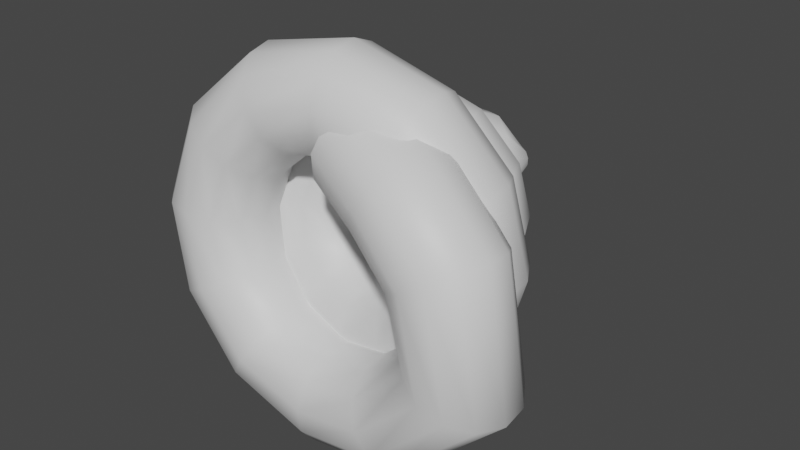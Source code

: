 # Source: poo.blend  (saved by Blender 2.91.10; exported with 4.5.12 LTS)
import bpy
from mathutils import Matrix  # noqa: F401  (used for matrix-valued properties, if any)

bpy.ops.wm.read_factory_settings(use_empty=True)
scene = bpy.context.scene
scene.name = 'Scene'

# ---- collections
col_collection = bpy.data.collections.new('Collection'); scene.collection.children.link(col_collection)
col_mesh = bpy.data.collections.new('Mesh'); scene.collection.children.link(col_mesh)
col_rig = bpy.data.collections.new('Rig'); scene.collection.children.link(col_rig)
col_collision = bpy.data.collections.new('Collision'); scene.collection.children.link(col_collision)
col_extras = bpy.data.collections.new('Extras'); scene.collection.children.link(col_extras)

# ---- materials (node trees are filled in below, after node groups)
mat_poo = bpy.data.materials.new('poo')
mat_poo.use_transparent_shadow = False

# ---- material node trees
mat_poo.use_nodes = True; mat_poo.node_tree.nodes.clear()
_N = mat_poo.node_tree.nodes; _L = mat_poo.node_tree.links
n0 = _N.new('ShaderNodeBsdfPrincipled'); n0.name = 'Principled BSDF'; n0.location = (10, 300)
n0.distribution = 'GGX'
n0.subsurface_method = 'BURLEY'
n0.inputs[3].default_value = 1.45
n0.inputs[27].default_value = (0.0, 0.0, 0.0, 1.0)
n0.inputs[28].default_value = 1.0
n1 = _N.new('ShaderNodeOutputMaterial'); n1.name = 'Material Output'; n1.location = (300, 300)
_L.new(n0.outputs[0], n1.inputs[0])
n1.is_active_output = True

# ---- world
world_world = bpy.data.worlds.new('World'); scene.world = world_world
world_world.use_nodes = True; world_world.node_tree.nodes.clear()
_N = world_world.node_tree.nodes; _L = world_world.node_tree.links
n0 = _N.new('ShaderNodeOutputWorld'); n0.name = 'World Output'; n0.location = (300, 300)
n1 = _N.new('ShaderNodeBackground'); n1.name = 'Background'; n1.location = (10, 300)
n1.inputs[0].default_value = (0.05088, 0.05088, 0.05088, 1.0)
_L.new(n1.outputs[0], n0.inputs[0])
n0.is_active_output = True
world_world.color = (0.05088, 0.05088, 0.05088)
world_world.use_sun_shadow = False
world_world.sun_shadow_jitter_overblur = 0.0

# ---- meshes
me_spiral_001 = bpy.data.meshes.new('Spiral.001')
me_spiral_001.from_pydata([(0.1778, -0.06013, 1.08), (0.1799, -0.03372, 1.076), (0.1687, -0.009408, 1.075), (0.1472, 0.006291, 1.078), (0.1211, 0.009172, 1.084), (0.09755, -0.001537, 1.091), (0.08274, -0.02297, 1.097), (0.08068, -0.04938, 1.101), (0.0919, -0.07369, 1.101), (0.1134, -0.08939, 1.099), (0.1394, -0.09227, 1.093), (0.163, -0.08156, 1.086), (0.08356, -0.1813, 0.315), (0.1312, -0.2479, 0.3865), (0.1692, -0.3463, 0.4126), (0.1873, -0.4503, 0.3865), (0.1807, -0.5319, 0.315), (0.1511, -0.5693, 0.2173), (0.1065, -0.5524, 0.1196), (0.05879, -0.4859, 0.04808), (0.02081, -0.3874, 0.02191), (0.002715, -0.2835, 0.04808), (0.009351, -0.2019, 0.1196), (0.03894, -0.1645, 0.2173), (0.08356, -0.1813, 0.315), (0.1312, -0.2479, 0.3865), (0.1692, -0.3463, 0.4126), (0.1873, -0.4503, 0.3865), (0.1807, -0.5319, 0.315), (0.1511, -0.5693, 0.2173), (0.1065, -0.5524, 0.1196), (0.05879, -0.4859, 0.04808), (0.02081, -0.3874, 0.02191), (0.002715, -0.2835, 0.04808), (0.009351, -0.2019, 0.1196), (0.03894, -0.1645, 0.2173), (0.3069, -0.1241, 0.2221), (0.3625, -0.1875, 0.2907), (0.4168, -0.2795, 0.3108), (0.4553, -0.3754, 0.2771), (0.4677, -0.4495, 0.1985), (0.4506, -0.482, 0.09618), (0.4086, -0.4641, -0.002478), (0.353, -0.4007, -0.07105), (0.2986, -0.3087, -0.09115), (0.2601, -0.2128, -0.0574), (0.2478, -0.1387, 0.02116), (0.2649, -0.1062, 0.1235), (0.4276, -0.04242, 0.1946), (0.507, -0.0826, 0.2569), (0.6016, -0.1354, 0.2666), (0.6859, -0.1865, 0.221), (0.7374, -0.2224, 0.1322), (0.7423, -0.2334, 0.02418), (0.6993, -0.2166, -0.07421), (0.6199, -0.1764, -0.1366), (0.5253, -0.1237, -0.1463), (0.441, -0.07247, -0.1006), (0.3895, -0.03657, -0.01187), (0.3846, -0.02557, 0.09617), (0.4712, 0.209, 0.2199), (0.5563, 0.2348, 0.2824), (0.6584, 0.2706, 0.2923), (0.7502, 0.307, 0.2469), (0.8071, 0.3341, 0.1583), (0.8139, 0.3447, 0.05037), (0.7687, 0.3359, -0.04809), (0.6836, 0.3101, -0.1106), (0.5815, 0.2743, -0.1205), (0.4896, 0.2379, -0.07513), (0.4327, 0.2108, 0.01343), (0.426, 0.2002, 0.1214), (0.2483, 0.3957, 0.2362), (0.2917, 0.4691, 0.3037), (0.342, 0.5641, 0.3197), (0.3858, 0.6553, 0.2799), (0.4112, 0.7183, 0.1951), (0.4116, 0.7362, 0.08787), (0.3867, 0.7041, -0.01299), (0.3433, 0.6308, -0.08047), (0.293, 0.5358, -0.09648), (0.2492, 0.4446, -0.05674), (0.2238, 0.3816, 0.02811), (0.2234, 0.3637, 0.1353), (0.01373, 0.4455, 0.257), (0.01197, 0.5285, 0.3272), (0.00701, 0.6354, 0.3464), (0.0001685, 0.7375, 0.3097), (-0.006718, 0.8074, 0.2267), (-0.0118, 0.8264, 0.1198), (-0.01373, 0.7895, 0.01762), (-0.01197, 0.7065, -0.05252), (-0.00701, 0.5996, -0.0718), (-0.0001685, 0.4975, -0.03505), (0.006718, 0.4276, 0.04789), (0.0118, 0.4086, 0.1548), (-0.204, 0.3745, 0.2531), (-0.2482, 0.4436, 0.3243), (-0.3063, 0.5331, 0.345), (-0.3628, 0.619, 0.3095), (-0.4024, 0.6783, 0.2275), (-0.4146, 0.695, 0.1207), (-0.396, 0.6647, 0.01799), (-0.3518, 0.5956, -0.05326), (-0.2937, 0.5061, -0.07393), (-0.2372, 0.4202, -0.03847), (-0.1976, 0.361, 0.04362), (-0.1854, 0.3442, 0.1503), (-0.3463, 0.2155, 0.2586), (-0.4178, 0.2543, 0.3308), (-0.5125, 0.3029, 0.3526), (-0.6051, 0.3484, 0.3184), (-0.6707, 0.3786, 0.2371), (-0.6918, 0.3854, 0.1307), (-0.6626, 0.367, 0.02761), (-0.5911, 0.3282, -0.04454), (-0.4964, 0.2796, -0.0664), (-0.4038, 0.2341, -0.03212), (-0.3382, 0.2039, 0.04911), (-0.3172, 0.1971, 0.1555), (-0.3874, 0.01746, 0.265), (-0.4669, 0.01776, 0.3391), (-0.5727, 0.01331, 0.3637), (-0.6764, 0.005289, 0.3322), (-0.7503, -0.004148, 0.253), (-0.7745, -0.01247, 0.1474), (-0.7426, -0.01746, 0.04359), (-0.6631, -0.01776, -0.03054), (-0.5573, -0.01331, -0.05515), (-0.4536, -0.005289, -0.02364), (-0.3797, 0.004148, 0.05555), (-0.3555, 0.01247, 0.1612), (-0.3268, -0.165, 0.2828), (-0.3943, -0.2009, 0.36), (-0.4832, -0.2562, 0.3891), (-0.5697, -0.3163, 0.3621), (-0.6306, -0.365, 0.2863), (-0.6495, -0.3892, 0.182), (-0.6215, -0.3825, 0.07724), (-0.554, -0.3466, -3.894e-05), (-0.4651, -0.2913, -0.02907), (-0.3786, -0.2312, -0.002084), (-0.3177, -0.1825, 0.07369), (-0.2988, -0.1583, 0.178), (-0.1893, -0.2868, 0.299), (-0.2285, -0.3477, 0.38), (-0.2774, -0.4386, 0.4143), (-0.323, -0.5348, 0.3928), (-0.3531, -0.6108, 0.321), (-0.3596, -0.6461, 0.2184), (-0.3407, -0.6312, 0.1124), (-0.3015, -0.5702, 0.03139), (-0.2526, -0.4794, -0.00292), (-0.207, -0.3832, 0.01868), (-0.1769, -0.3072, 0.09039), (-0.1704, -0.2719, 0.193), (-0.02057, -0.3208, 0.3147), (-0.02474, -0.3889, 0.3994), (-0.02227, -0.4901, 0.439), (-0.01384, -0.5973, 0.4231), (-0.001703, -0.6817, 0.3557), (0.01089, -0.7209, 0.2551), (0.02057, -0.7042, 0.1481), (0.02474, -0.6361, 0.06348), (0.02227, -0.5349, 0.02382), (0.01384, -0.4277, 0.03979), (0.001703, -0.3433, 0.1071), (-0.01089, -0.3041, 0.2077), (0.1318, -0.2692, 0.3298), (0.1592, -0.3266, 0.418), (0.2102, -0.4113, 0.4631), (0.2712, -0.5007, 0.453), (0.3259, -0.5708, 0.3904), (0.3596, -0.6028, 0.2921), (0.3632, -0.5881, 0.1845), (0.3358, -0.5308, 0.09629), (0.2848, -0.446, 0.05121), (0.2238, -0.3566, 0.06132), (0.1691, -0.2866, 0.1239), (0.1354, -0.2546, 0.2222), (0.2304, -0.1564, 0.3443), (0.278, -0.1907, 0.4359), (0.3619, -0.2378, 0.4864), (0.4596, -0.2852, 0.4824), (0.545, -0.3201, 0.4249), (0.5952, -0.3333, 0.3294), (0.5967, -0.3211, 0.2214), (0.5491, -0.2868, 0.1298), (0.4652, -0.2397, 0.07931), (0.3674, -0.1923, 0.08332), (0.282, -0.1574, 0.1408), (0.2319, -0.1442, 0.2363), (0.2569, -0.01996, 0.3582), (0.3099, -0.0268, 0.4529), (0.403, -0.02646, 0.509), (0.5114, -0.01903, 0.5113), (0.6061, -0.006499, 0.4593), (0.6616, 0.007774, 0.3669), (0.6631, 0.01996, 0.2589), (0.6101, 0.0268, 0.1642), (0.517, 0.02646, 0.1082), (0.4086, 0.01903, 0.1059), (0.3139, 0.006499, 0.1578), (0.2584, -0.007774, 0.2502), (0.2148, 0.1015, 0.3715), (0.2595, 0.1182, 0.4691), (0.3374, 0.1626, 0.5306), (0.4276, 0.2226, 0.5395), (0.5058, 0.2823, 0.4934), (0.5513, 0.3257, 0.4047), (0.5517, 0.341, 0.2971), (0.5069, 0.3243, 0.1994), (0.429, 0.2799, 0.1379), (0.3389, 0.2199, 0.129), (0.2606, 0.1602, 0.1751), (0.2152, 0.1168, 0.2639), (0.125, 0.1787, 0.3841), (0.1532, 0.2096, 0.4844), (0.1974, 0.283, 0.5514), (0.2455, 0.3792, 0.5671), (0.2849, 0.4723, 0.5273), (0.3048, 0.5376, 0.4427), (0.3, 0.5574, 0.3359), (0.2718, 0.5265, 0.2356), (0.2276, 0.4531, 0.1686), (0.1795, 0.357, 0.1529), (0.1401, 0.2638, 0.1927), (0.1202, 0.1985, 0.2773), (0.01805, 0.1985, 0.3961), (0.02827, 0.2328, 0.4988), (0.03092, 0.3139, 0.5711), (0.02528, 0.42, 0.5938), (0.01287, 0.5228, 0.5607), (-0.00299, 0.5947, 0.4808), (-0.01805, 0.6165, 0.3753), (-0.02827, 0.5822, 0.2727), (-0.03092, 0.5011, 0.2003), (-0.02528, 0.395, 0.1776), (-0.01287, 0.2922, 0.2107), (0.00299, 0.2203, 0.2907), (-0.07565, 0.165, 0.4075), (-0.07926, 0.1943, 0.5121), (-0.1139, 0.2621, 0.5897), (-0.1702, 0.3501, 0.6196), (-0.2332, 0.4348, 0.5937), (-0.286, 0.4935, 0.5189), (-0.3144, 0.5105, 0.4154), (-0.3107, 0.4812, 0.3108), (-0.2761, 0.4134, 0.2331), (-0.2198, 0.3254, 0.2033), (-0.1568, 0.2407, 0.2292), (-0.104, 0.182, 0.3039), (-0.1341, 0.09553, 0.4182), (-0.1447, 0.1166, 0.5244), (-0.203, 0.1563, 0.6071), (-0.2933, 0.204, 0.6443), (-0.3914, 0.247, 0.626), (-0.4711, 0.2737, 0.5571), (-0.511, 0.277, 0.456), (-0.5005, 0.2559, 0.3499), (-0.4422, 0.2162, 0.2672), (-0.3519, 0.1685, 0.23), (-0.2538, 0.1255, 0.2483), (-0.1741, 0.09879, 0.3172), (-0.1483, 0.014, 0.4284), (-0.16, 0.02846, 0.5355), (-0.224, 0.03529, 0.6232), (-0.3231, 0.03266, 0.6678), (-0.4307, 0.02129, 0.6576), (-0.518, 0.004205, 0.5952), (-0.5617, -0.014, 0.4973), (-0.55, -0.02846, 0.3902), (-0.486, -0.03529, 0.3026), (-0.3869, -0.03266, 0.2579), (-0.2793, -0.02129, 0.2681), (-0.192, -0.004205, 0.3306), (-0.122, -0.05664, 0.4381), (-0.133, -0.04438, 0.5455), (-0.1866, -0.06544, 0.6377), (-0.2685, -0.1142, 0.69), (-0.3568, -0.1775, 0.6882), (-0.4278, -0.2386, 0.633), (-0.4625, -0.2809, 0.5391), (-0.4516, -0.2931, 0.4316), (-0.398, -0.2721, 0.3394), (-0.3161, -0.2233, 0.2872), (-0.2278, -0.16, 0.2889), (-0.1567, -0.09895, 0.3441), (-0.06881, -0.1002, 0.4473), (-0.08146, -0.08654, 0.5544), (-0.1152, -0.1239, 0.6507), (-0.1609, -0.2023, 0.7105), (-0.2063, -0.3008, 0.7177), (-0.2394, -0.3929, 0.6704), (-0.2512, -0.454, 0.5813), (-0.2385, -0.4677, 0.4742), (-0.2048, -0.4303, 0.3779), (-0.1591, -0.3519, 0.3181), (-0.1137, -0.2534, 0.3108), (-0.0806, -0.1613, 0.3581), (-0.006464, -0.1101, 0.4561), (-0.02609, -0.09529, 0.562), (-0.03873, -0.136, 0.662), (-0.04099, -0.2213, 0.7293), (-0.03226, -0.3284, 0.7459), (-0.01489, -0.4286, 0.7073), (0.006464, -0.4949, 0.6239), (0.02609, -0.5097, 0.518), (0.03873, -0.469, 0.418), (0.04099, -0.3837, 0.3507), (0.03226, -0.2766, 0.3341), (0.01489, -0.1764, 0.3727), (0.048, -0.08878, 0.4647), (0.01712, -0.07838, 0.5684), (0.01983, -0.1131, 0.6714), (0.05541, -0.1837, 0.7461), (0.1143, -0.2711, 0.7724), (0.1808, -0.3521, 0.7433), (0.237, -0.4049, 0.6667), (0.2679, -0.4153, 0.563), (0.2652, -0.3805, 0.46), (0.2296, -0.31, 0.3854), (0.1707, -0.2225, 0.359), (0.1042, -0.1415, 0.3881), (0.08205, -0.04556, 0.4734), (0.04046, -0.04872, 0.5737), (0.0501, -0.07467, 0.6789), (0.1084, -0.1164, 0.7606), (0.1997, -0.1629, 0.7969), (0.2996, -0.2015, 0.7782), (0.3813, -0.2219, 0.7095), (0.4229, -0.2188, 0.6091), (0.4132, -0.1928, 0.504), (0.3549, -0.1511, 0.4223), (0.2636, -0.1046, 0.3859), (0.1637, -0.06602, 0.4046), (0.08921, 0.006845, 0.4822), (0.04453, -0.01872, 0.578), (0.05492, -0.03927, 0.6842), (0.1176, -0.0493, 0.7725), (0.2157, -0.04612, 0.8191), (0.323, -0.03058, 0.8116), (0.4108, -0.006845, 0.752), (0.4555, 0.01872, 0.6563), (0.4451, 0.03927, 0.5501), (0.3824, 0.0493, 0.4618), (0.2843, 0.04612, 0.4152), (0.177, 0.03058, 0.4226), (0.069, 0.05503, 0.4917), (0.03513, 0.003618, 0.5813), (0.0458, -0.01761, 0.6874), (0.09815, -0.002974, 0.7815), (0.1781, 0.04361, 0.8385), (0.2644, 0.1097, 0.8431), (0.3337, 0.1775, 0.794), (0.3676, 0.2289, 0.7044), (0.3569, 0.2501, 0.5983), (0.3046, 0.2355, 0.5042), (0.2246, 0.1889, 0.4472), (0.1383, 0.1228, 0.4426), (0.02626, 0.08684, 0.5024), (0.01913, 0.01548, 0.584), (0.03568, -0.01014, 0.6884), (0.07147, 0.01684, 0.7874), (0.1169, 0.08921, 0.8546), (0.1598, 0.1876, 0.8719), (0.1887, 0.2855, 0.8348), (0.1959, 0.3569, 0.7531), (0.1793, 0.3825, 0.6488), (0.1435, 0.3555, 0.5497), (0.09808, 0.2832, 0.4825), (0.05515, 0.1848, 0.4652), (-0.02963, 0.09268, 0.5147), (0.001572, 0.01726, 0.5865), (0.03235, -0.009872, 0.6872), (0.05447, 0.01857, 0.7898), (0.06199, 0.09495, 0.8667), (0.05289, 0.1988, 0.8975), (0.02963, 0.3023, 0.8738), (-0.001572, 0.3777, 0.802), (-0.03235, 0.4049, 0.7014), (-0.05447, 0.3764, 0.5988), (-0.06199, 0.3001, 0.5218), (-0.05289, 0.1962, 0.4911), (-0.0851, 0.06699, 0.5298), (-0.01454, 0.009721, 0.5895), (0.0358, -0.008386, 0.6841), (0.05243, 0.01752, 0.7883), (0.0309, 0.08051, 0.8743), (-0.02303, 0.1637, 0.9189), (-0.0949, 0.2448, 0.9102), (-0.1655, 0.302, 0.8505), (-0.2158, 0.3202, 0.7559), (-0.2324, 0.2942, 0.6517), (-0.2109, 0.2313, 0.5657), (-0.157, 0.1481, 0.5211), (-0.1234, 0.01055, 0.5487), (-0.02615, -0.007511, 0.5937), (0.04043, -0.001787, 0.6795), (0.05847, 0.02619, 0.783), (0.02313, 0.06892, 0.8765), (-0.05611, 0.1149, 0.9349), (-0.158, 0.152, 0.9427), (-0.2553, 0.17, 0.8977), (-0.3219, 0.1643, 0.8119), (-0.3399, 0.1363, 0.7085), (-0.3046, 0.09358, 0.615), (-0.2254, 0.04755, 0.5565), (-0.1275, -0.06685, 0.5731), (-0.02748, -0.03452, 0.6008), (0.04104, 0.007052, 0.6743), (0.05972, 0.04674, 0.7737), (0.02354, 0.0739, 0.8726), (-0.0578, 0.08126, 0.9443), (-0.1625, 0.06685, 0.9697), (-0.2625, 0.03452, 0.942), (-0.331, -0.007052, 0.8686), (-0.3497, -0.04674, 0.7691), (-0.3135, -0.0739, 0.6703), (-0.2322, -0.08126, 0.5985), (-0.08522, -0.1449, 0.6051), (-0.009781, -0.06698, 0.6129), (0.03869, 0.01176, 0.67), (0.04721, 0.07028, 0.7612), (0.01349, 0.09288, 0.8621), (-0.05343, 0.07351, 0.9455), (-0.1356, 0.01736, 0.9892), (-0.2111, -0.06052, 0.9814), (-0.2595, -0.1393, 0.9243), (-0.268, -0.1978, 0.8331), (-0.2343, -0.2204, 0.7322), (-0.1674, -0.201, 0.6488), (0.002715, -0.195, 0.6473), (0.03432, -0.09201, 0.6328), (0.04198, 0.01012, 0.6693), (0.02367, 0.08401, 0.7469), (-0.01573, 0.1099, 0.8448), (-0.06565, 0.08075, 0.9369), (-0.1127, 0.004481, 0.9984), (-0.1443, -0.09852, 1.013), (-0.152, -0.2006, 0.9764), (-0.1337, -0.2745, 0.8988), (-0.09427, -0.3004, 0.8009), (-0.04435, -0.2713, 0.7088), (0.1047, -0.1941, 0.6975), (0.1048, -0.08985, 0.6666), (0.07678, 0.01366, 0.6845), (0.02821, 0.08873, 0.7463), (-0.02791, 0.1152, 0.8355), (-0.07656, 0.08607, 0.9283), (-0.1047, 0.009065, 0.9997), (-0.1048, -0.09515, 1.031), (-0.07678, -0.1987, 1.013), (-0.02821, -0.2737, 0.9509), (0.02791, -0.3002, 0.8616), (0.07656, -0.2711, 0.7689), (0.2581, -0.1507, 0.8204), (0.2615, -0.04569, 0.7926), (0.2188, 0.05419, 0.7967), (0.1414, 0.1222, 0.8316), (0.05023, 0.14, 0.8879), (-0.03044, 0.103, 0.9507), (-0.07894, 0.02093, 1.003), (-0.08229, -0.0841, 1.031), (-0.03958, -0.184, 1.027), (0.03775, -0.2519, 0.9918), (0.129, -0.2698, 0.9355), (0.2096, -0.2327, 0.8727), (0.1778, -0.06013, 1.08), (0.1799, -0.03372, 1.076), (0.1687, -0.009408, 1.075), (0.1472, 0.006291, 1.078), (0.1211, 0.009172, 1.084), (0.09755, -0.001537, 1.091), (0.08274, -0.02297, 1.097), (0.08068, -0.04938, 1.101), (0.0919, -0.07369, 1.101), (0.1134, -0.08939, 1.099), (0.1394, -0.09227, 1.093), (0.163, -0.08156, 1.086)], [], [(3, 1, 2), (3, 0, 1), (4, 0, 3), (4, 11, 0), (5, 11, 4), (5, 10, 11), (6, 10, 5), (6, 9, 10), (7, 9, 6), (7, 8, 9), (19, 21, 20), (18, 21, 19), (18, 22, 21), (17, 22, 18), (17, 23, 22), (16, 23, 17), (16, 12, 23), (15, 12, 16), (15, 13, 12), (14, 13, 15), (24, 36, 47, 35), (25, 37, 36, 24), (26, 38, 37, 25), (27, 39, 38, 26), (28, 40, 39, 27), (29, 41, 40, 28), (30, 42, 41, 29), (31, 43, 42, 30), (32, 44, 43, 31), (33, 45, 44, 32), (34, 46, 45, 33), (35, 47, 46, 34), (36, 48, 59, 47), (37, 49, 48, 36), (38, 50, 49, 37), (39, 51, 50, 38), (40, 52, 51, 39), (41, 53, 52, 40), (42, 54, 53, 41), (43, 55, 54, 42), (44, 56, 55, 43), (45, 57, 56, 44), (46, 58, 57, 45), (47, 59, 58, 46), (48, 60, 71, 59), (49, 61, 60, 48), (50, 62, 61, 49), (51, 63, 62, 50), (52, 64, 63, 51), (53, 65, 64, 52), (54, 66, 65, 53), (55, 67, 66, 54), (56, 68, 67, 55), (57, 69, 68, 56), (58, 70, 69, 57), (59, 71, 70, 58), (60, 72, 83, 71), (61, 73, 72, 60), (62, 74, 73, 61), (63, 75, 74, 62), (64, 76, 75, 63), (65, 77, 76, 64), (66, 78, 77, 65), (67, 79, 78, 66), (68, 80, 79, 67), (69, 81, 80, 68), (70, 82, 81, 69), (71, 83, 82, 70), (72, 84, 95, 83), (73, 85, 84, 72), (74, 86, 85, 73), (75, 87, 86, 74), (76, 88, 87, 75), (77, 89, 88, 76), (78, 90, 89, 77), (79, 91, 90, 78), (80, 92, 91, 79), (81, 93, 92, 80), (82, 94, 93, 81), (83, 95, 94, 82), (84, 96, 107, 95), (85, 97, 96, 84), (86, 98, 97, 85), (87, 99, 98, 86), (88, 100, 99, 87), (89, 101, 100, 88), (90, 102, 101, 89), (91, 103, 102, 90), (92, 104, 103, 91), (93, 105, 104, 92), (94, 106, 105, 93), (95, 107, 106, 94), (96, 108, 119, 107), (97, 109, 108, 96), (98, 110, 109, 97), (99, 111, 110, 98), (100, 112, 111, 99), (101, 113, 112, 100), (102, 114, 113, 101), (103, 115, 114, 102), (104, 116, 115, 103), (105, 117, 116, 104), (106, 118, 117, 105), (107, 119, 118, 106), (108, 120, 131, 119), (109, 121, 120, 108), (110, 122, 121, 109), (111, 123, 122, 110), (112, 124, 123, 111), (113, 125, 124, 112), (114, 126, 125, 113), (115, 127, 126, 114), (116, 128, 127, 115), (117, 129, 128, 116), (118, 130, 129, 117), (119, 131, 130, 118), (120, 132, 143, 131), (121, 133, 132, 120), (122, 134, 133, 121), (123, 135, 134, 122), (124, 136, 135, 123), (125, 137, 136, 124), (126, 138, 137, 125), (127, 139, 138, 126), (128, 140, 139, 127), (129, 141, 140, 128), (130, 142, 141, 129), (131, 143, 142, 130), (132, 144, 155, 143), (133, 145, 144, 132), (134, 146, 145, 133), (135, 147, 146, 134), (136, 148, 147, 135), (137, 149, 148, 136), (138, 150, 149, 137), (139, 151, 150, 138), (140, 152, 151, 139), (141, 153, 152, 140), (142, 154, 153, 141), (143, 155, 154, 142), (144, 156, 167, 155), (145, 157, 156, 144), (146, 158, 157, 145), (147, 159, 158, 146), (148, 160, 159, 147), (149, 161, 160, 148), (150, 162, 161, 149), (151, 163, 162, 150), (152, 164, 163, 151), (153, 165, 164, 152), (154, 166, 165, 153), (155, 167, 166, 154), (156, 168, 179, 167), (157, 169, 168, 156), (158, 170, 169, 157), (159, 171, 170, 158), (160, 172, 171, 159), (161, 173, 172, 160), (162, 174, 173, 161), (163, 175, 174, 162), (164, 176, 175, 163), (165, 177, 176, 164), (166, 178, 177, 165), (167, 179, 178, 166), (168, 180, 191, 179), (169, 181, 180, 168), (170, 182, 181, 169), (171, 183, 182, 170), (172, 184, 183, 171), (173, 185, 184, 172), (174, 186, 185, 173), (175, 187, 186, 174), (176, 188, 187, 175), (177, 189, 188, 176), (178, 190, 189, 177), (179, 191, 190, 178), (180, 192, 203, 191), (181, 193, 192, 180), (182, 194, 193, 181), (183, 195, 194, 182), (184, 196, 195, 183), (185, 197, 196, 184), (186, 198, 197, 185), (187, 199, 198, 186), (188, 200, 199, 187), (189, 201, 200, 188), (190, 202, 201, 189), (191, 203, 202, 190), (192, 204, 215, 203), (193, 205, 204, 192), (194, 206, 205, 193), (195, 207, 206, 194), (196, 208, 207, 195), (197, 209, 208, 196), (198, 210, 209, 197), (199, 211, 210, 198), (200, 212, 211, 199), (201, 213, 212, 200), (202, 214, 213, 201), (203, 215, 214, 202), (204, 216, 227, 215), (205, 217, 216, 204), (206, 218, 217, 205), (207, 219, 218, 206), (208, 220, 219, 207), (209, 221, 220, 208), (210, 222, 221, 209), (211, 223, 222, 210), (212, 224, 223, 211), (213, 225, 224, 212), (214, 226, 225, 213), (215, 227, 226, 214), (216, 228, 239, 227), (217, 229, 228, 216), (218, 230, 229, 217), (219, 231, 230, 218), (220, 232, 231, 219), (221, 233, 232, 220), (222, 234, 233, 221), (223, 235, 234, 222), (224, 236, 235, 223), (225, 237, 236, 224), (226, 238, 237, 225), (227, 239, 238, 226), (228, 240, 251, 239), (229, 241, 240, 228), (230, 242, 241, 229), (231, 243, 242, 230), (232, 244, 243, 231), (233, 245, 244, 232), (234, 246, 245, 233), (235, 247, 246, 234), (236, 248, 247, 235), (237, 249, 248, 236), (238, 250, 249, 237), (239, 251, 250, 238), (240, 252, 263, 251), (241, 253, 252, 240), (242, 254, 253, 241), (243, 255, 254, 242), (244, 256, 255, 243), (245, 257, 256, 244), (246, 258, 257, 245), (247, 259, 258, 246), (248, 260, 259, 247), (249, 261, 260, 248), (250, 262, 261, 249), (251, 263, 262, 250), (252, 264, 275, 263), (253, 265, 264, 252), (254, 266, 265, 253), (255, 267, 266, 254), (256, 268, 267, 255), (257, 269, 268, 256), (258, 270, 269, 257), (259, 271, 270, 258), (260, 272, 271, 259), (261, 273, 272, 260), (262, 274, 273, 261), (263, 275, 274, 262), (264, 276, 287, 275), (265, 277, 276, 264), (266, 278, 277, 265), (267, 279, 278, 266), (268, 280, 279, 267), (269, 281, 280, 268), (270, 282, 281, 269), (271, 283, 282, 270), (272, 284, 283, 271), (273, 285, 284, 272), (274, 286, 285, 273), (275, 287, 286, 274), (276, 288, 299, 287), (277, 289, 288, 276), (278, 290, 289, 277), (279, 291, 290, 278), (280, 292, 291, 279), (281, 293, 292, 280), (282, 294, 293, 281), (283, 295, 294, 282), (284, 296, 295, 283), (285, 297, 296, 284), (286, 298, 297, 285), (287, 299, 298, 286), (288, 300, 311, 299), (289, 301, 300, 288), (290, 302, 301, 289), (291, 303, 302, 290), (292, 304, 303, 291), (293, 305, 304, 292), (294, 306, 305, 293), (295, 307, 306, 294), (296, 308, 307, 295), (297, 309, 308, 296), (298, 310, 309, 297), (299, 311, 310, 298), (300, 312, 323, 311), (301, 313, 312, 300), (302, 314, 313, 301), (303, 315, 314, 302), (304, 316, 315, 303), (305, 317, 316, 304), (306, 318, 317, 305), (307, 319, 318, 306), (308, 320, 319, 307), (309, 321, 320, 308), (310, 322, 321, 309), (311, 323, 322, 310), (312, 324, 335, 323), (313, 325, 324, 312), (314, 326, 325, 313), (315, 327, 326, 314), (316, 328, 327, 315), (317, 329, 328, 316), (318, 330, 329, 317), (319, 331, 330, 318), (320, 332, 331, 319), (321, 333, 332, 320), (322, 334, 333, 321), (323, 335, 334, 322), (324, 336, 347, 335), (325, 337, 336, 324), (326, 338, 337, 325), (327, 339, 338, 326), (328, 340, 339, 327), (329, 341, 340, 328), (330, 342, 341, 329), (331, 343, 342, 330), (332, 344, 343, 331), (333, 345, 344, 332), (334, 346, 345, 333), (335, 347, 346, 334), (336, 348, 359, 347), (337, 349, 348, 336), (338, 350, 349, 337), (339, 351, 350, 338), (340, 352, 351, 339), (341, 353, 352, 340), (342, 354, 353, 341), (343, 355, 354, 342), (344, 356, 355, 343), (345, 357, 356, 344), (346, 358, 357, 345), (347, 359, 358, 346), (348, 360, 371, 359), (349, 361, 360, 348), (350, 362, 361, 349), (351, 363, 362, 350), (352, 364, 363, 351), (353, 365, 364, 352), (354, 366, 365, 353), (355, 367, 366, 354), (356, 368, 367, 355), (357, 369, 368, 356), (358, 370, 369, 357), (359, 371, 370, 358), (360, 372, 383, 371), (361, 373, 372, 360), (362, 374, 373, 361), (363, 375, 374, 362), (364, 376, 375, 363), (365, 377, 376, 364), (366, 378, 377, 365), (367, 379, 378, 366), (368, 380, 379, 367), (369, 381, 380, 368), (370, 382, 381, 369), (371, 383, 382, 370), (372, 384, 395, 383), (373, 385, 384, 372), (374, 386, 385, 373), (375, 387, 386, 374), (376, 388, 387, 375), (377, 389, 388, 376), (378, 390, 389, 377), (379, 391, 390, 378), (380, 392, 391, 379), (381, 393, 392, 380), (382, 394, 393, 381), (383, 395, 394, 382), (384, 396, 407, 395), (385, 397, 396, 384), (386, 398, 397, 385), (387, 399, 398, 386), (388, 400, 399, 387), (389, 401, 400, 388), (390, 402, 401, 389), (391, 403, 402, 390), (392, 404, 403, 391), (393, 405, 404, 392), (394, 406, 405, 393), (395, 407, 406, 394), (396, 408, 419, 407), (397, 409, 408, 396), (398, 410, 409, 397), (399, 411, 410, 398), (400, 412, 411, 399), (401, 413, 412, 400), (402, 414, 413, 401), (403, 415, 414, 402), (404, 416, 415, 403), (405, 417, 416, 404), (406, 418, 417, 405), (407, 419, 418, 406), (408, 420, 431, 419), (409, 421, 420, 408), (410, 422, 421, 409), (411, 423, 422, 410), (412, 424, 423, 411), (413, 425, 424, 412), (414, 426, 425, 413), (415, 427, 426, 414), (416, 428, 427, 415), (417, 429, 428, 416), (418, 430, 429, 417), (419, 431, 430, 418), (420, 432, 443, 431), (421, 433, 432, 420), (422, 434, 433, 421), (423, 435, 434, 422), (424, 436, 435, 423), (425, 437, 436, 424), (426, 438, 437, 425), (427, 439, 438, 426), (428, 440, 439, 427), (429, 441, 440, 428), (430, 442, 441, 429), (431, 443, 442, 430), (432, 444, 455, 443), (433, 445, 444, 432), (434, 446, 445, 433), (435, 447, 446, 434), (436, 448, 447, 435), (437, 449, 448, 436), (438, 450, 449, 437), (439, 451, 450, 438), (440, 452, 451, 439), (441, 453, 452, 440), (442, 454, 453, 441), (443, 455, 454, 442), (444, 456, 467, 455), (445, 457, 456, 444), (446, 458, 457, 445), (447, 459, 458, 446), (448, 460, 459, 447), (449, 461, 460, 448), (450, 462, 461, 449), (451, 463, 462, 450), (452, 464, 463, 451), (453, 465, 464, 452), (454, 466, 465, 453), (455, 467, 466, 454), (456, 468, 479, 467), (457, 469, 468, 456), (458, 470, 469, 457), (459, 471, 470, 458), (460, 472, 471, 459), (461, 473, 472, 460), (462, 474, 473, 461), (463, 475, 474, 462), (464, 476, 475, 463), (465, 477, 476, 464), (466, 478, 477, 465), (467, 479, 478, 466)])
me_spiral_001.polygons.foreach_set('use_smooth', [True] * 464)
_uv = me_spiral_001.uv_layers.new(name='UVMap')
_uv.uv.foreach_set('vector', [0.2727, 0.0, 0.09091, 0.0, 0.1818, 0.0, 0.2727, 0.0, 0.0, 0.0, 0.09091, 0.0, 0.3636, 0.0, 0.0, 0.0, 0.2727, 0.0, 0.3636, 0.0, 1.0, 0.0, 0.0, 0.0, 0.4545, 0.0, 1.0, 0.0, 0.3636, 0.0, 0.4545, 0.0, 0.9091, 0.0, 1.0, 0.0, 0.5455, 0.0, 0.9091, 0.0, 0.4545, 0.0, 0.5455, 0.0, 0.8182, 0.0, 0.9091, 0.0, 0.6364, 0.0, 0.8182, 0.0, 0.5455, 0.0, 0.6364, 0.0, 0.7273, 0.0, 0.8182, 0.0, 0.6364, 0.0, 0.8182, 0.0, 0.7273, 0.0, 0.5455, 0.0, 0.8182, 0.0, 0.6364, 0.0, 0.5455, 0.0, 0.9091, 0.0, 0.8182, 0.0, 0.4545, 0.0, 0.9091, 0.0, 0.5455, 0.0, 0.4545, 0.0, 1.0, 0.0, 0.9091, 0.0, 0.3636, 0.0, 1.0, 0.0, 0.4545, 0.0, 0.3636, 0.0, 0.0, 0.0, 1.0, 0.0, 0.2727, 0.0, 0.0, 0.0, 0.3636, 0.0, 0.2727, 0.0, 0.09091, 0.0, 0.0, 0.0, 0.1818, 0.0, 0.09091, 0.0, 0.2727, 0.0, 0.0, 1.0, 0.02703, 1.0, 0.02703, 0.9167, 0.0, 0.9167, 0.0, 0.08333, 0.02703, 0.08333, 0.02703, 0.0, 0.0, 0.0, 0.0, 0.1667, 0.02703, 0.1667, 0.02703, 0.08333, 0.0, 0.08333, 0.0, 0.25, 0.02703, 0.25, 0.02703, 0.1667, 0.0, 0.1667, 0.0, 0.3333, 0.02703, 0.3333, 0.02703, 0.25, 0.0, 0.25, 0.0, 0.4167, 0.02703, 0.4167, 0.02703, 0.3333, 0.0, 0.3333, 0.0, 0.5, 0.02703, 0.5, 0.02703, 0.4167, 0.0, 0.4167, 0.0, 0.5833, 0.02703, 0.5833, 0.02703, 0.5, 0.0, 0.5, 0.0, 0.6667, 0.02703, 0.6667, 0.02703, 0.5833, 0.0, 0.5833, 0.0, 0.75, 0.02703, 0.75, 0.02703, 0.6667, 0.0, 0.6667, 0.0, 0.8333, 0.02703, 0.8333, 0.02703, 0.75, 0.0, 0.75, 0.0, 0.9167, 0.02703, 0.9167, 0.02703, 0.8333, 0.0, 0.8333, 0.02703, 1.0, 0.05405, 1.0, 0.05405, 0.9167, 0.02703, 0.9167, 0.02703, 0.08333, 0.05405, 0.08333, 0.05405, 0.0, 0.02703, 0.0, 0.02703, 0.1667, 0.05405, 0.1667, 0.05405, 0.08333, 0.02703, 0.08333, 0.02703, 0.25, 0.05405, 0.25, 0.05405, 0.1667, 0.02703, 0.1667, 0.02703, 0.3333, 0.05405, 0.3333, 0.05405, 0.25, 0.02703, 0.25, 0.02703, 0.4167, 0.05405, 0.4167, 0.05405, 0.3333, 0.02703, 0.3333, 0.02703, 0.5, 0.05405, 0.5, 0.05405, 0.4167, 0.02703, 0.4167, 0.02703, 0.5833, 0.05405, 0.5833, 0.05405, 0.5, 0.02703, 0.5, 0.02703, 0.6667, 0.05405, 0.6667, 0.05405, 0.5833, 0.02703, 0.5833, 0.02703, 0.75, 0.05405, 0.75, 0.05405, 0.6667, 0.02703, 0.6667, 0.02703, 0.8333, 0.05405, 0.8333, 0.05405, 0.75, 0.02703, 0.75, 0.02703, 0.9167, 0.05405, 0.9167, 0.05405, 0.8333, 0.02703, 0.8333, 0.05405, 1.0, 0.08108, 1.0, 0.08108, 0.9167, 0.05405, 0.9167, 0.05405, 0.08333, 0.08108, 0.08333, 0.08108, 0.0, 0.05405, 0.0, 0.05405, 0.1667, 0.08108, 0.1667, 0.08108, 0.08333, 0.05405, 0.08333, 0.05405, 0.25, 0.08108, 0.25, 0.08108, 0.1667, 0.05405, 0.1667, 0.05405, 0.3333, 0.08108, 0.3333, 0.08108, 0.25, 0.05405, 0.25, 0.05405, 0.4167, 0.08108, 0.4167, 0.08108, 0.3333, 0.05405, 0.3333, 0.05405, 0.5, 0.08108, 0.5, 0.08108, 0.4167, 0.05405, 0.4167, 0.05405, 0.5833, 0.08108, 0.5833, 0.08108, 0.5, 0.05405, 0.5, 0.05405, 0.6667, 0.08108, 0.6667, 0.08108, 0.5833, 0.05405, 0.5833, 0.05405, 0.75, 0.08108, 0.75, 0.08108, 0.6667, 0.05405, 0.6667, 0.05405, 0.8333, 0.08108, 0.8333, 0.08108, 0.75, 0.05405, 0.75, 0.05405, 0.9167, 0.08108, 0.9167, 0.08108, 0.8333, 0.05405, 0.8333, 0.08108, 1.0, 0.1081, 1.0, 0.1081, 0.9167, 0.08108, 0.9167, 0.08108, 0.08333, 0.1081, 0.08333, 0.1081, 0.0, 0.08108, 0.0, 0.08108, 0.1667, 0.1081, 0.1667, 0.1081, 0.08333, 0.08108, 0.08333, 0.08108, 0.25, 0.1081, 0.25, 0.1081, 0.1667, 0.08108, 0.1667, 0.08108, 0.3333, 0.1081, 0.3333, 0.1081, 0.25, 0.08108, 0.25, 0.08108, 0.4167, 0.1081, 0.4167, 0.1081, 0.3333, 0.08108, 0.3333, 0.08108, 0.5, 0.1081, 0.5, 0.1081, 0.4167, 0.08108, 0.4167, 0.08108, 0.5833, 0.1081, 0.5833, 0.1081, 0.5, 0.08108, 0.5, 0.08108, 0.6667, 0.1081, 0.6667, 0.1081, 0.5833, 0.08108, 0.5833, 0.08108, 0.75, 0.1081, 0.75, 0.1081, 0.6667, 0.08108, 0.6667, 0.08108, 0.8333, 0.1081, 0.8333, 0.1081, 0.75, 0.08108, 0.75, 0.08108, 0.9167, 0.1081, 0.9167, 0.1081, 0.8333, 0.08108, 0.8333, 0.1081, 1.0, 0.1351, 1.0, 0.1351, 0.9167, 0.1081, 0.9167, 0.1081, 0.08333, 0.1351, 0.08333, 0.1351, 0.0, 0.1081, 0.0, 0.1081, 0.1667, 0.1351, 0.1667, 0.1351, 0.08333, 0.1081, 0.08333, 0.1081, 0.25, 0.1351, 0.25, 0.1351, 0.1667, 0.1081, 0.1667, 0.1081, 0.3333, 0.1351, 0.3333, 0.1351, 0.25, 0.1081, 0.25, 0.1081, 0.4167, 0.1351, 0.4167, 0.1351, 0.3333, 0.1081, 0.3333, 0.1081, 0.5, 0.1351, 0.5, 0.1351, 0.4167, 0.1081, 0.4167, 0.1081, 0.5833, 0.1351, 0.5833, 0.1351, 0.5, 0.1081, 0.5, 0.1081, 0.6667, 0.1351, 0.6667, 0.1351, 0.5833, 0.1081, 0.5833, 0.1081, 0.75, 0.1351, 0.75, 0.1351, 0.6667, 0.1081, 0.6667, 0.1081, 0.8333, 0.1351, 0.8333, 0.1351, 0.75, 0.1081, 0.75, 0.1081, 0.9167, 0.1351, 0.9167, 0.1351, 0.8333, 0.1081, 0.8333, 0.1351, 1.0, 0.1622, 1.0, 0.1622, 0.9167, 0.1351, 0.9167, 0.1351, 0.08333, 0.1622, 0.08333, 0.1622, 0.0, 0.1351, 0.0, 0.1351, 0.1667, 0.1622, 0.1667, 0.1622, 0.08333, 0.1351, 0.08333, 0.1351, 0.25, 0.1622, 0.25, 0.1622, 0.1667, 0.1351, 0.1667, 0.1351, 0.3333, 0.1622, 0.3333, 0.1622, 0.25, 0.1351, 0.25, 0.1351, 0.4167, 0.1622, 0.4167, 0.1622, 0.3333, 0.1351, 0.3333, 0.1351, 0.5, 0.1622, 0.5, 0.1622, 0.4167, 0.1351, 0.4167, 0.1351, 0.5833, 0.1622, 0.5833, 0.1622, 0.5, 0.1351, 0.5, 0.1351, 0.6667, 0.1622, 0.6667, 0.1622, 0.5833, 0.1351, 0.5833, 0.1351, 0.75, 0.1622, 0.75, 0.1622, 0.6667, 0.1351, 0.6667, 0.1351, 0.8333, 0.1622, 0.8333, 0.1622, 0.75, 0.1351, 0.75, 0.1351, 0.9167, 0.1622, 0.9167, 0.1622, 0.8333, 0.1351, 0.8333, 0.1622, 1.0, 0.1892, 1.0, 0.1892, 0.9167, 0.1622, 0.9167, 0.1622, 0.08333, 0.1892, 0.08333, 0.1892, 0.0, 0.1622, 0.0, 0.1622, 0.1667, 0.1892, 0.1667, 0.1892, 0.08333, 0.1622, 0.08333, 0.1622, 0.25, 0.1892, 0.25, 0.1892, 0.1667, 0.1622, 0.1667, 0.1622, 0.3333, 0.1892, 0.3333, 0.1892, 0.25, 0.1622, 0.25, 0.1622, 0.4167, 0.1892, 0.4167, 0.1892, 0.3333, 0.1622, 0.3333, 0.1622, 0.5, 0.1892, 0.5, 0.1892, 0.4167, 0.1622, 0.4167, 0.1622, 0.5833, 0.1892, 0.5833, 0.1892, 0.5, 0.1622, 0.5, 0.1622, 0.6667, 0.1892, 0.6667, 0.1892, 0.5833, 0.1622, 0.5833, 0.1622, 0.75, 0.1892, 0.75, 0.1892, 0.6667, 0.1622, 0.6667, 0.1622, 0.8333, 0.1892, 0.8333, 0.1892, 0.75, 0.1622, 0.75, 0.1622, 0.9167, 0.1892, 0.9167, 0.1892, 0.8333, 0.1622, 0.8333, 0.1892, 1.0, 0.2162, 1.0, 0.2162, 0.9167, 0.1892, 0.9167, 0.1892, 0.08333, 0.2162, 0.08333, 0.2162, 0.0, 0.1892, 0.0, 0.1892, 0.1667, 0.2162, 0.1667, 0.2162, 0.08333, 0.1892, 0.08333, 0.1892, 0.25, 0.2162, 0.25, 0.2162, 0.1667, 0.1892, 0.1667, 0.1892, 0.3333, 0.2162, 0.3333, 0.2162, 0.25, 0.1892, 0.25, 0.1892, 0.4167, 0.2162, 0.4167, 0.2162, 0.3333, 0.1892, 0.3333, 0.1892, 0.5, 0.2162, 0.5, 0.2162, 0.4167, 0.1892, 0.4167, 0.1892, 0.5833, 0.2162, 0.5833, 0.2162, 0.5, 0.1892, 0.5, 0.1892, 0.6667, 0.2162, 0.6667, 0.2162, 0.5833, 0.1892, 0.5833, 0.1892, 0.75, 0.2162, 0.75, 0.2162, 0.6667, 0.1892, 0.6667, 0.1892, 0.8333, 0.2162, 0.8333, 0.2162, 0.75, 0.1892, 0.75, 0.1892, 0.9167, 0.2162, 0.9167, 0.2162, 0.8333, 0.1892, 0.8333, 0.2162, 1.0, 0.2432, 1.0, 0.2432, 0.9167, 0.2162, 0.9167, 0.2162, 0.08333, 0.2432, 0.08333, 0.2432, 0.0, 0.2162, 0.0, 0.2162, 0.1667, 0.2432, 0.1667, 0.2432, 0.08333, 0.2162, 0.08333, 0.2162, 0.25, 0.2432, 0.25, 0.2432, 0.1667, 0.2162, 0.1667, 0.2162, 0.3333, 0.2432, 0.3333, 0.2432, 0.25, 0.2162, 0.25, 0.2162, 0.4167, 0.2432, 0.4167, 0.2432, 0.3333, 0.2162, 0.3333, 0.2162, 0.5, 0.2432, 0.5, 0.2432, 0.4167, 0.2162, 0.4167, 0.2162, 0.5833, 0.2432, 0.5833, 0.2432, 0.5, 0.2162, 0.5, 0.2162, 0.6667, 0.2432, 0.6667, 0.2432, 0.5833, 0.2162, 0.5833, 0.2162, 0.75, 0.2432, 0.75, 0.2432, 0.6667, 0.2162, 0.6667, 0.2162, 0.8333, 0.2432, 0.8333, 0.2432, 0.75, 0.2162, 0.75, 0.2162, 0.9167, 0.2432, 0.9167, 0.2432, 0.8333, 0.2162, 0.8333, 0.2432, 1.0, 0.2703, 1.0, 0.2703, 0.9167, 0.2432, 0.9167, 0.2432, 0.08333, 0.2703, 0.08333, 0.2703, 0.0, 0.2432, 0.0, 0.2432, 0.1667, 0.2703, 0.1667, 0.2703, 0.08333, 0.2432, 0.08333, 0.2432, 0.25, 0.2703, 0.25, 0.2703, 0.1667, 0.2432, 0.1667, 0.2432, 0.3333, 0.2703, 0.3333, 0.2703, 0.25, 0.2432, 0.25, 0.2432, 0.4167, 0.2703, 0.4167, 0.2703, 0.3333, 0.2432, 0.3333, 0.2432, 0.5, 0.2703, 0.5, 0.2703, 0.4167, 0.2432, 0.4167, 0.2432, 0.5833, 0.2703, 0.5833, 0.2703, 0.5, 0.2432, 0.5, 0.2432, 0.6667, 0.2703, 0.6667, 0.2703, 0.5833, 0.2432, 0.5833, 0.2432, 0.75, 0.2703, 0.75, 0.2703, 0.6667, 0.2432, 0.6667, 0.2432, 0.8333, 0.2703, 0.8333, 0.2703, 0.75, 0.2432, 0.75, 0.2432, 0.9167, 0.2703, 0.9167, 0.2703, 0.8333, 0.2432, 0.8333, 0.2703, 1.0, 0.2973, 1.0, 0.2973, 0.9167, 0.2703, 0.9167, 0.2703, 0.08333, 0.2973, 0.08333, 0.2973, 0.0, 0.2703, 0.0, 0.2703, 0.1667, 0.2973, 0.1667, 0.2973, 0.08333, 0.2703, 0.08333, 0.2703, 0.25, 0.2973, 0.25, 0.2973, 0.1667, 0.2703, 0.1667, 0.2703, 0.3333, 0.2973, 0.3333, 0.2973, 0.25, 0.2703, 0.25, 0.2703, 0.4167, 0.2973, 0.4167, 0.2973, 0.3333, 0.2703, 0.3333, 0.2703, 0.5, 0.2973, 0.5, 0.2973, 0.4167, 0.2703, 0.4167, 0.2703, 0.5833, 0.2973, 0.5833, 0.2973, 0.5, 0.2703, 0.5, 0.2703, 0.6667, 0.2973, 0.6667, 0.2973, 0.5833, 0.2703, 0.5833, 0.2703, 0.75, 0.2973, 0.75, 0.2973, 0.6667, 0.2703, 0.6667, 0.2703, 0.8333, 0.2973, 0.8333, 0.2973, 0.75, 0.2703, 0.75, 0.2703, 0.9167, 0.2973, 0.9167, 0.2973, 0.8333, 0.2703, 0.8333, 0.2973, 1.0, 0.3243, 1.0, 0.3243, 0.9167, 0.2973, 0.9167, 0.2973, 0.08333, 0.3243, 0.08333, 0.3243, 0.0, 0.2973, 0.0, 0.2973, 0.1667, 0.3243, 0.1667, 0.3243, 0.08333, 0.2973, 0.08333, 0.2973, 0.25, 0.3243, 0.25, 0.3243, 0.1667, 0.2973, 0.1667, 0.2973, 0.3333, 0.3243, 0.3333, 0.3243, 0.25, 0.2973, 0.25, 0.2973, 0.4167, 0.3243, 0.4167, 0.3243, 0.3333, 0.2973, 0.3333, 0.2973, 0.5, 0.3243, 0.5, 0.3243, 0.4167, 0.2973, 0.4167, 0.2973, 0.5833, 0.3243, 0.5833, 0.3243, 0.5, 0.2973, 0.5, 0.2973, 0.6667, 0.3243, 0.6667, 0.3243, 0.5833, 0.2973, 0.5833, 0.2973, 0.75, 0.3243, 0.75, 0.3243, 0.6667, 0.2973, 0.6667, 0.2973, 0.8333, 0.3243, 0.8333, 0.3243, 0.75, 0.2973, 0.75, 0.2973, 0.9167, 0.3243, 0.9167, 0.3243, 0.8333, 0.2973, 0.8333, 0.3243, 1.0, 0.3514, 1.0, 0.3514, 0.9167, 0.3243, 0.9167, 0.3243, 0.08333, 0.3514, 0.08333, 0.3514, 0.0, 0.3243, 0.0, 0.3243, 0.1667, 0.3514, 0.1667, 0.3514, 0.08333, 0.3243, 0.08333, 0.3243, 0.25, 0.3514, 0.25, 0.3514, 0.1667, 0.3243, 0.1667, 0.3243, 0.3333, 0.3514, 0.3333, 0.3514, 0.25, 0.3243, 0.25, 0.3243, 0.4167, 0.3514, 0.4167, 0.3514, 0.3333, 0.3243, 0.3333, 0.3243, 0.5, 0.3514, 0.5, 0.3514, 0.4167, 0.3243, 0.4167, 0.3243, 0.5833, 0.3514, 0.5833, 0.3514, 0.5, 0.3243, 0.5, 0.3243, 0.6667, 0.3514, 0.6667, 0.3514, 0.5833, 0.3243, 0.5833, 0.3243, 0.75, 0.3514, 0.75, 0.3514, 0.6667, 0.3243, 0.6667, 0.3243, 0.8333, 0.3514, 0.8333, 0.3514, 0.75, 0.3243, 0.75, 0.3243, 0.9167, 0.3514, 0.9167, 0.3514, 0.8333, 0.3243, 0.8333, 0.3514, 1.0, 0.3784, 1.0, 0.3784, 0.9167, 0.3514, 0.9167, 0.3514, 0.08333, 0.3784, 0.08333, 0.3784, 0.0, 0.3514, 0.0, 0.3514, 0.1667, 0.3784, 0.1667, 0.3784, 0.08333, 0.3514, 0.08333, 0.3514, 0.25, 0.3784, 0.25, 0.3784, 0.1667, 0.3514, 0.1667, 0.3514, 0.3333, 0.3784, 0.3333, 0.3784, 0.25, 0.3514, 0.25, 0.3514, 0.4167, 0.3784, 0.4167, 0.3784, 0.3333, 0.3514, 0.3333, 0.3514, 0.5, 0.3784, 0.5, 0.3784, 0.4167, 0.3514, 0.4167, 0.3514, 0.5833, 0.3784, 0.5833, 0.3784, 0.5, 0.3514, 0.5, 0.3514, 0.6667, 0.3784, 0.6667, 0.3784, 0.5833, 0.3514, 0.5833, 0.3514, 0.75, 0.3784, 0.75, 0.3784, 0.6667, 0.3514, 0.6667, 0.3514, 0.8333, 0.3784, 0.8333, 0.3784, 0.75, 0.3514, 0.75, 0.3514, 0.9167, 0.3784, 0.9167, 0.3784, 0.8333, 0.3514, 0.8333, 0.3784, 1.0, 0.4054, 1.0, 0.4054, 0.9167, 0.3784, 0.9167, 0.3784, 0.08333, 0.4054, 0.08333, 0.4054, 0.0, 0.3784, 0.0, 0.3784, 0.1667, 0.4054, 0.1667, 0.4054, 0.08333, 0.3784, 0.08333, 0.3784, 0.25, 0.4054, 0.25, 0.4054, 0.1667, 0.3784, 0.1667, 0.3784, 0.3333, 0.4054, 0.3333, 0.4054, 0.25, 0.3784, 0.25, 0.3784, 0.4167, 0.4054, 0.4167, 0.4054, 0.3333, 0.3784, 0.3333, 0.3784, 0.5, 0.4054, 0.5, 0.4054, 0.4167, 0.3784, 0.4167, 0.3784, 0.5833, 0.4054, 0.5833, 0.4054, 0.5, 0.3784, 0.5, 0.3784, 0.6667, 0.4054, 0.6667, 0.4054, 0.5833, 0.3784, 0.5833, 0.3784, 0.75, 0.4054, 0.75, 0.4054, 0.6667, 0.3784, 0.6667, 0.3784, 0.8333, 0.4054, 0.8333, 0.4054, 0.75, 0.3784, 0.75, 0.3784, 0.9167, 0.4054, 0.9167, 0.4054, 0.8333, 0.3784, 0.8333, 0.4054, 1.0, 0.4324, 1.0, 0.4324, 0.9167, 0.4054, 0.9167, 0.4054, 0.08333, 0.4324, 0.08333, 0.4324, 0.0, 0.4054, 0.0, 0.4054, 0.1667, 0.4324, 0.1667, 0.4324, 0.08333, 0.4054, 0.08333, 0.4054, 0.25, 0.4324, 0.25, 0.4324, 0.1667, 0.4054, 0.1667, 0.4054, 0.3333, 0.4324, 0.3333, 0.4324, 0.25, 0.4054, 0.25, 0.4054, 0.4167, 0.4324, 0.4167, 0.4324, 0.3333, 0.4054, 0.3333, 0.4054, 0.5, 0.4324, 0.5, 0.4324, 0.4167, 0.4054, 0.4167, 0.4054, 0.5833, 0.4324, 0.5833, 0.4324, 0.5, 0.4054, 0.5, 0.4054, 0.6667, 0.4324, 0.6667, 0.4324, 0.5833, 0.4054, 0.5833, 0.4054, 0.75, 0.4324, 0.75, 0.4324, 0.6667, 0.4054, 0.6667, 0.4054, 0.8333, 0.4324, 0.8333, 0.4324, 0.75, 0.4054, 0.75, 0.4054, 0.9167, 0.4324, 0.9167, 0.4324, 0.8333, 0.4054, 0.8333, 0.4324, 1.0, 0.4595, 1.0, 0.4595, 0.9167, 0.4324, 0.9167, 0.4324, 0.08333, 0.4595, 0.08333, 0.4595, 0.0, 0.4324, 0.0, 0.4324, 0.1667, 0.4595, 0.1667, 0.4595, 0.08333, 0.4324, 0.08333, 0.4324, 0.25, 0.4595, 0.25, 0.4595, 0.1667, 0.4324, 0.1667, 0.4324, 0.3333, 0.4595, 0.3333, 0.4595, 0.25, 0.4324, 0.25, 0.4324, 0.4167, 0.4595, 0.4167, 0.4595, 0.3333, 0.4324, 0.3333, 0.4324, 0.5, 0.4595, 0.5, 0.4595, 0.4167, 0.4324, 0.4167, 0.4324, 0.5833, 0.4595, 0.5833, 0.4595, 0.5, 0.4324, 0.5, 0.4324, 0.6667, 0.4595, 0.6667, 0.4595, 0.5833, 0.4324, 0.5833, 0.4324, 0.75, 0.4595, 0.75, 0.4595, 0.6667, 0.4324, 0.6667, 0.4324, 0.8333, 0.4595, 0.8333, 0.4595, 0.75, 0.4324, 0.75, 0.4324, 0.9167, 0.4595, 0.9167, 0.4595, 0.8333, 0.4324, 0.8333, 0.4595, 1.0, 0.4865, 1.0, 0.4865, 0.9167, 0.4595, 0.9167, 0.4595, 0.08333, 0.4865, 0.08333, 0.4865, 0.0, 0.4595, 0.0, 0.4595, 0.1667, 0.4865, 0.1667, 0.4865, 0.08333, 0.4595, 0.08333, 0.4595, 0.25, 0.4865, 0.25, 0.4865, 0.1667, 0.4595, 0.1667, 0.4595, 0.3333, 0.4865, 0.3333, 0.4865, 0.25, 0.4595, 0.25, 0.4595, 0.4167, 0.4865, 0.4167, 0.4865, 0.3333, 0.4595, 0.3333, 0.4595, 0.5, 0.4865, 0.5, 0.4865, 0.4167, 0.4595, 0.4167, 0.4595, 0.5833, 0.4865, 0.5833, 0.4865, 0.5, 0.4595, 0.5, 0.4595, 0.6667, 0.4865, 0.6667, 0.4865, 0.5833, 0.4595, 0.5833, 0.4595, 0.75, 0.4865, 0.75, 0.4865, 0.6667, 0.4595, 0.6667, 0.4595, 0.8333, 0.4865, 0.8333, 0.4865, 0.75, 0.4595, 0.75, 0.4595, 0.9167, 0.4865, 0.9167, 0.4865, 0.8333, 0.4595, 0.8333, 0.4865, 1.0, 0.5135, 1.0, 0.5135, 0.9167, 0.4865, 0.9167, 0.4865, 0.08333, 0.5135, 0.08333, 0.5135, 0.0, 0.4865, 0.0, 0.4865, 0.1667, 0.5135, 0.1667, 0.5135, 0.08333, 0.4865, 0.08333, 0.4865, 0.25, 0.5135, 0.25, 0.5135, 0.1667, 0.4865, 0.1667, 0.4865, 0.3333, 0.5135, 0.3333, 0.5135, 0.25, 0.4865, 0.25, 0.4865, 0.4167, 0.5135, 0.4167, 0.5135, 0.3333, 0.4865, 0.3333, 0.4865, 0.5, 0.5135, 0.5, 0.5135, 0.4167, 0.4865, 0.4167, 0.4865, 0.5833, 0.5135, 0.5833, 0.5135, 0.5, 0.4865, 0.5, 0.4865, 0.6667, 0.5135, 0.6667, 0.5135, 0.5833, 0.4865, 0.5833, 0.4865, 0.75, 0.5135, 0.75, 0.5135, 0.6667, 0.4865, 0.6667, 0.4865, 0.8333, 0.5135, 0.8333, 0.5135, 0.75, 0.4865, 0.75, 0.4865, 0.9167, 0.5135, 0.9167, 0.5135, 0.8333, 0.4865, 0.8333, 0.5135, 1.0, 0.5405, 1.0, 0.5405, 0.9167, 0.5135, 0.9167, 0.5135, 0.08333, 0.5405, 0.08333, 0.5405, 0.0, 0.5135, 0.0, 0.5135, 0.1667, 0.5405, 0.1667, 0.5405, 0.08333, 0.5135, 0.08333, 0.5135, 0.25, 0.5405, 0.25, 0.5405, 0.1667, 0.5135, 0.1667, 0.5135, 0.3333, 0.5405, 0.3333, 0.5405, 0.25, 0.5135, 0.25, 0.5135, 0.4167, 0.5405, 0.4167, 0.5405, 0.3333, 0.5135, 0.3333, 0.5135, 0.5, 0.5405, 0.5, 0.5405, 0.4167, 0.5135, 0.4167, 0.5135, 0.5833, 0.5405, 0.5833, 0.5405, 0.5, 0.5135, 0.5, 0.5135, 0.6667, 0.5405, 0.6667, 0.5405, 0.5833, 0.5135, 0.5833, 0.5135, 0.75, 0.5405, 0.75, 0.5405, 0.6667, 0.5135, 0.6667, 0.5135, 0.8333, 0.5405, 0.8333, 0.5405, 0.75, 0.5135, 0.75, 0.5135, 0.9167, 0.5405, 0.9167, 0.5405, 0.8333, 0.5135, 0.8333, 0.5405, 1.0, 0.5676, 1.0, 0.5676, 0.9167, 0.5405, 0.9167, 0.5405, 0.08333, 0.5676, 0.08333, 0.5676, 0.0, 0.5405, 0.0, 0.5405, 0.1667, 0.5676, 0.1667, 0.5676, 0.08333, 0.5405, 0.08333, 0.5405, 0.25, 0.5676, 0.25, 0.5676, 0.1667, 0.5405, 0.1667, 0.5405, 0.3333, 0.5676, 0.3333, 0.5676, 0.25, 0.5405, 0.25, 0.5405, 0.4167, 0.5676, 0.4167, 0.5676, 0.3333, 0.5405, 0.3333, 0.5405, 0.5, 0.5676, 0.5, 0.5676, 0.4167, 0.5405, 0.4167, 0.5405, 0.5833, 0.5676, 0.5833, 0.5676, 0.5, 0.5405, 0.5, 0.5405, 0.6667, 0.5676, 0.6667, 0.5676, 0.5833, 0.5405, 0.5833, 0.5405, 0.75, 0.5676, 0.75, 0.5676, 0.6667, 0.5405, 0.6667, 0.5405, 0.8333, 0.5676, 0.8333, 0.5676, 0.75, 0.5405, 0.75, 0.5405, 0.9167, 0.5676, 0.9167, 0.5676, 0.8333, 0.5405, 0.8333, 0.5676, 1.0, 0.5946, 1.0, 0.5946, 0.9167, 0.5676, 0.9167, 0.5676, 0.08333, 0.5946, 0.08333, 0.5946, 0.0, 0.5676, 0.0, 0.5676, 0.1667, 0.5946, 0.1667, 0.5946, 0.08333, 0.5676, 0.08333, 0.5676, 0.25, 0.5946, 0.25, 0.5946, 0.1667, 0.5676, 0.1667, 0.5676, 0.3333, 0.5946, 0.3333, 0.5946, 0.25, 0.5676, 0.25, 0.5676, 0.4167, 0.5946, 0.4167, 0.5946, 0.3333, 0.5676, 0.3333, 0.5676, 0.5, 0.5946, 0.5, 0.5946, 0.4167, 0.5676, 0.4167, 0.5676, 0.5833, 0.5946, 0.5833, 0.5946, 0.5, 0.5676, 0.5, 0.5676, 0.6667, 0.5946, 0.6667, 0.5946, 0.5833, 0.5676, 0.5833, 0.5676, 0.75, 0.5946, 0.75, 0.5946, 0.6667, 0.5676, 0.6667, 0.5676, 0.8333, 0.5946, 0.8333, 0.5946, 0.75, 0.5676, 0.75, 0.5676, 0.9167, 0.5946, 0.9167, 0.5946, 0.8333, 0.5676, 0.8333, 0.5946, 1.0, 0.6216, 1.0, 0.6216, 0.9167, 0.5946, 0.9167, 0.5946, 0.08333, 0.6216, 0.08333, 0.6216, 0.0, 0.5946, 0.0, 0.5946, 0.1667, 0.6216, 0.1667, 0.6216, 0.08333, 0.5946, 0.08333, 0.5946, 0.25, 0.6216, 0.25, 0.6216, 0.1667, 0.5946, 0.1667, 0.5946, 0.3333, 0.6216, 0.3333, 0.6216, 0.25, 0.5946, 0.25, 0.5946, 0.4167, 0.6216, 0.4167, 0.6216, 0.3333, 0.5946, 0.3333, 0.5946, 0.5, 0.6216, 0.5, 0.6216, 0.4167, 0.5946, 0.4167, 0.5946, 0.5833, 0.6216, 0.5833, 0.6216, 0.5, 0.5946, 0.5, 0.5946, 0.6667, 0.6216, 0.6667, 0.6216, 0.5833, 0.5946, 0.5833, 0.5946, 0.75, 0.6216, 0.75, 0.6216, 0.6667, 0.5946, 0.6667, 0.5946, 0.8333, 0.6216, 0.8333, 0.6216, 0.75, 0.5946, 0.75, 0.5946, 0.9167, 0.6216, 0.9167, 0.6216, 0.8333, 0.5946, 0.8333, 0.6216, 1.0, 0.6486, 1.0, 0.6486, 0.9167, 0.6216, 0.9167, 0.6216, 0.08333, 0.6486, 0.08333, 0.6486, 0.0, 0.6216, 0.0, 0.6216, 0.1667, 0.6486, 0.1667, 0.6486, 0.08333, 0.6216, 0.08333, 0.6216, 0.25, 0.6486, 0.25, 0.6486, 0.1667, 0.6216, 0.1667, 0.6216, 0.3333, 0.6486, 0.3333, 0.6486, 0.25, 0.6216, 0.25, 0.6216, 0.4167, 0.6486, 0.4167, 0.6486, 0.3333, 0.6216, 0.3333, 0.6216, 0.5, 0.6486, 0.5, 0.6486, 0.4167, 0.6216, 0.4167, 0.6216, 0.5833, 0.6486, 0.5833, 0.6486, 0.5, 0.6216, 0.5, 0.6216, 0.6667, 0.6486, 0.6667, 0.6486, 0.5833, 0.6216, 0.5833, 0.6216, 0.75, 0.6486, 0.75, 0.6486, 0.6667, 0.6216, 0.6667, 0.6216, 0.8333, 0.6486, 0.8333, 0.6486, 0.75, 0.6216, 0.75, 0.6216, 0.9167, 0.6486, 0.9167, 0.6486, 0.8333, 0.6216, 0.8333, 0.6486, 1.0, 0.6757, 1.0, 0.6757, 0.9167, 0.6486, 0.9167, 0.6486, 0.08333, 0.6757, 0.08333, 0.6757, 0.0, 0.6486, 0.0, 0.6486, 0.1667, 0.6757, 0.1667, 0.6757, 0.08333, 0.6486, 0.08333, 0.6486, 0.25, 0.6757, 0.25, 0.6757, 0.1667, 0.6486, 0.1667, 0.6486, 0.3333, 0.6757, 0.3333, 0.6757, 0.25, 0.6486, 0.25, 0.6486, 0.4167, 0.6757, 0.4167, 0.6757, 0.3333, 0.6486, 0.3333, 0.6486, 0.5, 0.6757, 0.5, 0.6757, 0.4167, 0.6486, 0.4167, 0.6486, 0.5833, 0.6757, 0.5833, 0.6757, 0.5, 0.6486, 0.5, 0.6486, 0.6667, 0.6757, 0.6667, 0.6757, 0.5833, 0.6486, 0.5833, 0.6486, 0.75, 0.6757, 0.75, 0.6757, 0.6667, 0.6486, 0.6667, 0.6486, 0.8333, 0.6757, 0.8333, 0.6757, 0.75, 0.6486, 0.75, 0.6486, 0.9167, 0.6757, 0.9167, 0.6757, 0.8333, 0.6486, 0.8333, 0.6757, 1.0, 0.7027, 1.0, 0.7027, 0.9167, 0.6757, 0.9167, 0.6757, 0.08333, 0.7027, 0.08333, 0.7027, 0.0, 0.6757, 0.0, 0.6757, 0.1667, 0.7027, 0.1667, 0.7027, 0.08333, 0.6757, 0.08333, 0.6757, 0.25, 0.7027, 0.25, 0.7027, 0.1667, 0.6757, 0.1667, 0.6757, 0.3333, 0.7027, 0.3333, 0.7027, 0.25, 0.6757, 0.25, 0.6757, 0.4167, 0.7027, 0.4167, 0.7027, 0.3333, 0.6757, 0.3333, 0.6757, 0.5, 0.7027, 0.5, 0.7027, 0.4167, 0.6757, 0.4167, 0.6757, 0.5833, 0.7027, 0.5833, 0.7027, 0.5, 0.6757, 0.5, 0.6757, 0.6667, 0.7027, 0.6667, 0.7027, 0.5833, 0.6757, 0.5833, 0.6757, 0.75, 0.7027, 0.75, 0.7027, 0.6667, 0.6757, 0.6667, 0.6757, 0.8333, 0.7027, 0.8333, 0.7027, 0.75, 0.6757, 0.75, 0.6757, 0.9167, 0.7027, 0.9167, 0.7027, 0.8333, 0.6757, 0.8333, 0.7027, 1.0, 0.7297, 1.0, 0.7297, 0.9167, 0.7027, 0.9167, 0.7027, 0.08333, 0.7297, 0.08333, 0.7297, 0.0, 0.7027, 0.0, 0.7027, 0.1667, 0.7297, 0.1667, 0.7297, 0.08333, 0.7027, 0.08333, 0.7027, 0.25, 0.7297, 0.25, 0.7297, 0.1667, 0.7027, 0.1667, 0.7027, 0.3333, 0.7297, 0.3333, 0.7297, 0.25, 0.7027, 0.25, 0.7027, 0.4167, 0.7297, 0.4167, 0.7297, 0.3333, 0.7027, 0.3333, 0.7027, 0.5, 0.7297, 0.5, 0.7297, 0.4167, 0.7027, 0.4167, 0.7027, 0.5833, 0.7297, 0.5833, 0.7297, 0.5, 0.7027, 0.5, 0.7027, 0.6667, 0.7297, 0.6667, 0.7297, 0.5833, 0.7027, 0.5833, 0.7027, 0.75, 0.7297, 0.75, 0.7297, 0.6667, 0.7027, 0.6667, 0.7027, 0.8333, 0.7297, 0.8333, 0.7297, 0.75, 0.7027, 0.75, 0.7027, 0.9167, 0.7297, 0.9167, 0.7297, 0.8333, 0.7027, 0.8333, 0.7297, 1.0, 0.7568, 1.0, 0.7568, 0.9167, 0.7297, 0.9167, 0.7297, 0.08333, 0.7568, 0.08333, 0.7568, 0.0, 0.7297, 0.0, 0.7297, 0.1667, 0.7568, 0.1667, 0.7568, 0.08333, 0.7297, 0.08333, 0.7297, 0.25, 0.7568, 0.25, 0.7568, 0.1667, 0.7297, 0.1667, 0.7297, 0.3333, 0.7568, 0.3333, 0.7568, 0.25, 0.7297, 0.25, 0.7297, 0.4167, 0.7568, 0.4167, 0.7568, 0.3333, 0.7297, 0.3333, 0.7297, 0.5, 0.7568, 0.5, 0.7568, 0.4167, 0.7297, 0.4167, 0.7297, 0.5833, 0.7568, 0.5833, 0.7568, 0.5, 0.7297, 0.5, 0.7297, 0.6667, 0.7568, 0.6667, 0.7568, 0.5833, 0.7297, 0.5833, 0.7297, 0.75, 0.7568, 0.75, 0.7568, 0.6667, 0.7297, 0.6667, 0.7297, 0.8333, 0.7568, 0.8333, 0.7568, 0.75, 0.7297, 0.75, 0.7297, 0.9167, 0.7568, 0.9167, 0.7568, 0.8333, 0.7297, 0.8333, 0.7568, 1.0, 0.7838, 1.0, 0.7838, 0.9167, 0.7568, 0.9167, 0.7568, 0.08333, 0.7838, 0.08333, 0.7838, 0.0, 0.7568, 0.0, 0.7568, 0.1667, 0.7838, 0.1667, 0.7838, 0.08333, 0.7568, 0.08333, 0.7568, 0.25, 0.7838, 0.25, 0.7838, 0.1667, 0.7568, 0.1667, 0.7568, 0.3333, 0.7838, 0.3333, 0.7838, 0.25, 0.7568, 0.25, 0.7568, 0.4167, 0.7838, 0.4167, 0.7838, 0.3333, 0.7568, 0.3333, 0.7568, 0.5, 0.7838, 0.5, 0.7838, 0.4167, 0.7568, 0.4167, 0.7568, 0.5833, 0.7838, 0.5833, 0.7838, 0.5, 0.7568, 0.5, 0.7568, 0.6667, 0.7838, 0.6667, 0.7838, 0.5833, 0.7568, 0.5833, 0.7568, 0.75, 0.7838, 0.75, 0.7838, 0.6667, 0.7568, 0.6667, 0.7568, 0.8333, 0.7838, 0.8333, 0.7838, 0.75, 0.7568, 0.75, 0.7568, 0.9167, 0.7838, 0.9167, 0.7838, 0.8333, 0.7568, 0.8333, 0.7838, 1.0, 0.8108, 1.0, 0.8108, 0.9167, 0.7838, 0.9167, 0.7838, 0.08333, 0.8108, 0.08333, 0.8108, 0.0, 0.7838, 0.0, 0.7838, 0.1667, 0.8108, 0.1667, 0.8108, 0.08333, 0.7838, 0.08333, 0.7838, 0.25, 0.8108, 0.25, 0.8108, 0.1667, 0.7838, 0.1667, 0.7838, 0.3333, 0.8108, 0.3333, 0.8108, 0.25, 0.7838, 0.25, 0.7838, 0.4167, 0.8108, 0.4167, 0.8108, 0.3333, 0.7838, 0.3333, 0.7838, 0.5, 0.8108, 0.5, 0.8108, 0.4167, 0.7838, 0.4167, 0.7838, 0.5833, 0.8108, 0.5833, 0.8108, 0.5, 0.7838, 0.5, 0.7838, 0.6667, 0.8108, 0.6667, 0.8108, 0.5833, 0.7838, 0.5833, 0.7838, 0.75, 0.8108, 0.75, 0.8108, 0.6667, 0.7838, 0.6667, 0.7838, 0.8333, 0.8108, 0.8333, 0.8108, 0.75, 0.7838, 0.75, 0.7838, 0.9167, 0.8108, 0.9167, 0.8108, 0.8333, 0.7838, 0.8333, 0.8108, 1.0, 0.8378, 1.0, 0.8378, 0.9167, 0.8108, 0.9167, 0.8108, 0.08333, 0.8378, 0.08333, 0.8378, 0.0, 0.8108, 0.0, 0.8108, 0.1667, 0.8378, 0.1667, 0.8378, 0.08333, 0.8108, 0.08333, 0.8108, 0.25, 0.8378, 0.25, 0.8378, 0.1667, 0.8108, 0.1667, 0.8108, 0.3333, 0.8378, 0.3333, 0.8378, 0.25, 0.8108, 0.25, 0.8108, 0.4167, 0.8378, 0.4167, 0.8378, 0.3333, 0.8108, 0.3333, 0.8108, 0.5, 0.8378, 0.5, 0.8378, 0.4167, 0.8108, 0.4167, 0.8108, 0.5833, 0.8378, 0.5833, 0.8378, 0.5, 0.8108, 0.5, 0.8108, 0.6667, 0.8378, 0.6667, 0.8378, 0.5833, 0.8108, 0.5833, 0.8108, 0.75, 0.8378, 0.75, 0.8378, 0.6667, 0.8108, 0.6667, 0.8108, 0.8333, 0.8378, 0.8333, 0.8378, 0.75, 0.8108, 0.75, 0.8108, 0.9167, 0.8378, 0.9167, 0.8378, 0.8333, 0.8108, 0.8333, 0.8378, 1.0, 0.8649, 1.0, 0.8649, 0.9167, 0.8378, 0.9167, 0.8378, 0.08333, 0.8649, 0.08333, 0.8649, 0.0, 0.8378, 0.0, 0.8378, 0.1667, 0.8649, 0.1667, 0.8649, 0.08333, 0.8378, 0.08333, 0.8378, 0.25, 0.8649, 0.25, 0.8649, 0.1667, 0.8378, 0.1667, 0.8378, 0.3333, 0.8649, 0.3333, 0.8649, 0.25, 0.8378, 0.25, 0.8378, 0.4167, 0.8649, 0.4167, 0.8649, 0.3333, 0.8378, 0.3333, 0.8378, 0.5, 0.8649, 0.5, 0.8649, 0.4167, 0.8378, 0.4167, 0.8378, 0.5833, 0.8649, 0.5833, 0.8649, 0.5, 0.8378, 0.5, 0.8378, 0.6667, 0.8649, 0.6667, 0.8649, 0.5833, 0.8378, 0.5833, 0.8378, 0.75, 0.8649, 0.75, 0.8649, 0.6667, 0.8378, 0.6667, 0.8378, 0.8333, 0.8649, 0.8333, 0.8649, 0.75, 0.8378, 0.75, 0.8378, 0.9167, 0.8649, 0.9167, 0.8649, 0.8333, 0.8378, 0.8333, 0.8649, 1.0, 0.8919, 1.0, 0.8919, 0.9167, 0.8649, 0.9167, 0.8649, 0.08333, 0.8919, 0.08333, 0.8919, 0.0, 0.8649, 0.0, 0.8649, 0.1667, 0.8919, 0.1667, 0.8919, 0.08333, 0.8649, 0.08333, 0.8649, 0.25, 0.8919, 0.25, 0.8919, 0.1667, 0.8649, 0.1667, 0.8649, 0.3333, 0.8919, 0.3333, 0.8919, 0.25, 0.8649, 0.25, 0.8649, 0.4167, 0.8919, 0.4167, 0.8919, 0.3333, 0.8649, 0.3333, 0.8649, 0.5, 0.8919, 0.5, 0.8919, 0.4167, 0.8649, 0.4167, 0.8649, 0.5833, 0.8919, 0.5833, 0.8919, 0.5, 0.8649, 0.5, 0.8649, 0.6667, 0.8919, 0.6667, 0.8919, 0.5833, 0.8649, 0.5833, 0.8649, 0.75, 0.8919, 0.75, 0.8919, 0.6667, 0.8649, 0.6667, 0.8649, 0.8333, 0.8919, 0.8333, 0.8919, 0.75, 0.8649, 0.75, 0.8649, 0.9167, 0.8919, 0.9167, 0.8919, 0.8333, 0.8649, 0.8333, 0.8919, 1.0, 0.9189, 1.0, 0.9189, 0.9167, 0.8919, 0.9167, 0.8919, 0.08333, 0.9189, 0.08333, 0.9189, 0.0, 0.8919, 0.0, 0.8919, 0.1667, 0.9189, 0.1667, 0.9189, 0.08333, 0.8919, 0.08333, 0.8919, 0.25, 0.9189, 0.25, 0.9189, 0.1667, 0.8919, 0.1667, 0.8919, 0.3333, 0.9189, 0.3333, 0.9189, 0.25, 0.8919, 0.25, 0.8919, 0.4167, 0.9189, 0.4167, 0.9189, 0.3333, 0.8919, 0.3333, 0.8919, 0.5, 0.9189, 0.5, 0.9189, 0.4167, 0.8919, 0.4167, 0.8919, 0.5833, 0.9189, 0.5833, 0.9189, 0.5, 0.8919, 0.5, 0.8919, 0.6667, 0.9189, 0.6667, 0.9189, 0.5833, 0.8919, 0.5833, 0.8919, 0.75, 0.9189, 0.75, 0.9189, 0.6667, 0.8919, 0.6667, 0.8919, 0.8333, 0.9189, 0.8333, 0.9189, 0.75, 0.8919, 0.75, 0.8919, 0.9167, 0.9189, 0.9167, 0.9189, 0.8333, 0.8919, 0.8333, 0.9189, 1.0, 0.9459, 1.0, 0.9459, 0.9167, 0.9189, 0.9167, 0.9189, 0.08333, 0.9459, 0.08333, 0.9459, 0.0, 0.9189, 0.0, 0.9189, 0.1667, 0.9459, 0.1667, 0.9459, 0.08333, 0.9189, 0.08333, 0.9189, 0.25, 0.9459, 0.25, 0.9459, 0.1667, 0.9189, 0.1667, 0.9189, 0.3333, 0.9459, 0.3333, 0.9459, 0.25, 0.9189, 0.25, 0.9189, 0.4167, 0.9459, 0.4167, 0.9459, 0.3333, 0.9189, 0.3333, 0.9189, 0.5, 0.9459, 0.5, 0.9459, 0.4167, 0.9189, 0.4167, 0.9189, 0.5833, 0.9459, 0.5833, 0.9459, 0.5, 0.9189, 0.5, 0.9189, 0.6667, 0.9459, 0.6667, 0.9459, 0.5833, 0.9189, 0.5833, 0.9189, 0.75, 0.9459, 0.75, 0.9459, 0.6667, 0.9189, 0.6667, 0.9189, 0.8333, 0.9459, 0.8333, 0.9459, 0.75, 0.9189, 0.75, 0.9189, 0.9167, 0.9459, 0.9167, 0.9459, 0.8333, 0.9189, 0.8333, 0.9459, 1.0, 0.973, 1.0, 0.973, 0.9167, 0.9459, 0.9167, 0.9459, 0.08333, 0.973, 0.08333, 0.973, 0.0, 0.9459, 0.0, 0.9459, 0.1667, 0.973, 0.1667, 0.973, 0.08333, 0.9459, 0.08333, 0.9459, 0.25, 0.973, 0.25, 0.973, 0.1667, 0.9459, 0.1667, 0.9459, 0.3333, 0.973, 0.3333, 0.973, 0.25, 0.9459, 0.25, 0.9459, 0.4167, 0.973, 0.4167, 0.973, 0.3333, 0.9459, 0.3333, 0.9459, 0.5, 0.973, 0.5, 0.973, 0.4167, 0.9459, 0.4167, 0.9459, 0.5833, 0.973, 0.5833, 0.973, 0.5, 0.9459, 0.5, 0.9459, 0.6667, 0.973, 0.6667, 0.973, 0.5833, 0.9459, 0.5833, 0.9459, 0.75, 0.973, 0.75, 0.973, 0.6667, 0.9459, 0.6667, 0.9459, 0.8333, 0.973, 0.8333, 0.973, 0.75, 0.9459, 0.75, 0.9459, 0.9167, 0.973, 0.9167, 0.973, 0.8333, 0.9459, 0.8333, 0.973, 1.0, 1.0, 1.0, 1.0, 0.9167, 0.973, 0.9167, 0.973, 0.08333, 1.0, 0.08333, 1.0, 0.0, 0.973, 0.0, 0.973, 0.1667, 1.0, 0.1667, 1.0, 0.08333, 0.973, 0.08333, 0.973, 0.25, 1.0, 0.25, 1.0, 0.1667, 0.973, 0.1667, 0.973, 0.3333, 1.0, 0.3333, 1.0, 0.25, 0.973, 0.25, 0.973, 0.4167, 1.0, 0.4167, 1.0, 0.3333, 0.973, 0.3333, 0.973, 0.5, 1.0, 0.5, 1.0, 0.4167, 0.973, 0.4167, 0.973, 0.5833, 1.0, 0.5833, 1.0, 0.5, 0.973, 0.5, 0.973, 0.6667, 1.0, 0.6667, 1.0, 0.5833, 0.973, 0.5833, 0.973, 0.75, 1.0, 0.75, 1.0, 0.6667, 0.973, 0.6667, 0.973, 0.8333, 1.0, 0.8333, 1.0, 0.75, 0.973, 0.75, 0.973, 0.9167, 1.0, 0.9167, 1.0, 0.8333, 0.973, 0.8333])
me_spiral_001.materials.append(mat_poo)
me_spiral_001.use_remesh_fix_poles = True
me_spiral_001.use_remesh_preserve_attributes = False
me_spiral_001.use_mirror_vertex_groups = False
me_spiral_001.update()

# ---- objects
ob_poo_lp = bpy.data.objects.new('poo_lp', me_spiral_001)

# ---- transforms, parenting, visibility, modifiers, constraints
ob_poo_lp.location = (0.0, 0.0, 0.0)
ob_poo_lp.rotation_euler = (-1.571, -0.0, 0.0)
ob_poo_lp.lineart.crease_threshold = 0.0

# ---- collection membership
col_collection.objects.link(ob_poo_lp)

# ---- scene / render settings (as saved in the file)
scene.frame_start = 1; scene.frame_end = 250; scene.frame_set(1)
scene.render.engine = 'BLENDER_EEVEE_NEXT'
scene.cycles.use_denoising = False
scene.cycles.samples = 128
scene.cycles.sampling_pattern = 'TABULATED_SOBOL'
scene.cycles.use_adaptive_sampling = False
scene.cycles.use_light_tree = False
scene.view_settings.view_transform = 'Filmic'
bpy.context.view_layer.update()

# ---- added for rendering (the .blend has no active camera and no usable light): camera, sun
cam_auto = bpy.data.cameras.new('AutoCamera')
cam_auto.lens = 50.0
cam_auto.sensor_width = 36.0
cam_auto.clip_end = 1000.0
ob_auto_camera = bpy.data.objects.new('AutoCamera', cam_auto)
scene.collection.objects.link(ob_auto_camera)
ob_auto_camera.location = (2.37385, -2.34738, 1.83054)
ob_auto_camera.rotation_euler = (1.09748, -7.21219e-08, 0.694738)
scene.camera = ob_auto_camera
light_auto_sun = bpy.data.lights.new('AutoSun', 'SUN')
light_auto_sun.energy = 3.0
light_auto_sun.angle = 0.0523599
ob_auto_sun = bpy.data.objects.new('AutoSun', light_auto_sun)
scene.collection.objects.link(ob_auto_sun)
ob_auto_sun.rotation_euler = (0.872665, 0.174533, 0.523599)
bpy.context.view_layer.update()
